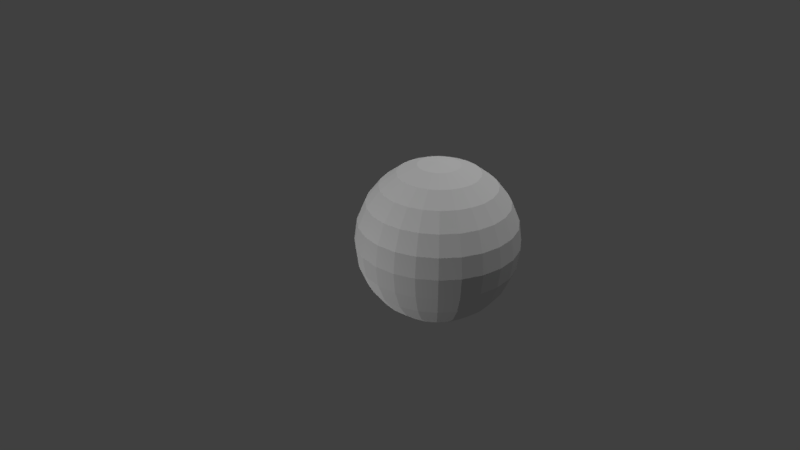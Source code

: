 # Source: cubeMixSun.blend  (saved by Blender 2.79.0; exported with 4.5.12 LTS)
import bpy
from mathutils import Matrix  # noqa: F401  (used for matrix-valued properties, if any)

bpy.ops.wm.read_factory_settings(use_empty=True)
scene = bpy.context.scene
scene.name = 'Scene'

# ---- collections
col_collection_1 = bpy.data.collections.new('Collection 1'); scene.collection.children.link(col_collection_1)

# ---- materials (node trees are filled in below, after node groups)
mat_material = bpy.data.materials.new('Material')
mat_material.alpha_threshold = 0.0
mat_material.use_transparent_shadow = False
mat_material.roughness = 0.5
mat_material.line_color = (0.0, 0.0, 0.0, 1.0)
mat_cubemap = bpy.data.materials.new('CubeMap')
mat_cubemap.alpha_threshold = 0.0
mat_cubemap.use_transparent_shadow = False
mat_cubemap.roughness = 0.5
mat_normalmap = bpy.data.materials.new('NormalMap')
mat_normalmap.alpha_threshold = 0.0
mat_normalmap.use_transparent_shadow = False
mat_normalmap.roughness = 0.5

# ---- material node trees

# ---- world
world_world = bpy.data.worlds.new('World'); scene.world = world_world
world_world.color = (0.05088, 0.05088, 0.05088)
world_world.use_sun_shadow = False
world_world.sun_shadow_jitter_overblur = 0.0
world_world.cycles.sampling_method = 'MANUAL'

# ---- cameras
cam_camera = bpy.data.cameras.new('Camera')
cam_camera.clip_end = 100.0
cam_camera.lens = 35.0
cam_camera.sensor_width = 32.0
cam_camera.sensor_height = 18.0
cam_camera.ortho_scale = 7.314
cam_camera.dof.focus_distance = 0.0
cam_camera.dof.aperture_fstop = 128.0

# ---- lights
light_point_001 = bpy.data.lights.new('Point.001', 'POINT')
light_point_001.transmission_factor = 0.0
light_point_001.energy = 100.0
light_point_001.shadow_buffer_clip_start = 0.5
light_point_001.shadow_soft_size = 0.1
light_point_001.shadow_maximum_resolution = 0.006
light_point_001.use_absolute_resolution = True
light_point = bpy.data.lights.new('Point', 'POINT')
light_point.transmission_factor = 0.0
light_point.energy = 100.0
light_point.shadow_buffer_clip_start = 0.5
light_point.shadow_soft_size = 0.1
light_point.shadow_maximum_resolution = 0.006
light_point.use_absolute_resolution = True
light_sun = bpy.data.lights.new('Sun', 'SUN')
light_sun.transmission_factor = 0.0
light_sun.angle = 0.1993
light_sun.energy = 1.0
light_sun.shadow_buffer_clip_start = 0.5
light_sun.shadow_soft_size = 0.1
light_sun.shadow_cascade_max_distance = 1000.0
light_lamp = bpy.data.lights.new('Lamp', 'POINT')
light_lamp.transmission_factor = 0.0
light_lamp.cutoff_distance = 30.0
light_lamp.energy = 100.0
light_lamp.shadow_buffer_clip_start = 1.001
light_lamp.shadow_soft_size = 0.1
light_lamp.shadow_maximum_resolution = 0.006
light_lamp.use_absolute_resolution = True

# ---- meshes
me_sphere = bpy.data.meshes.new('Sphere')
me_sphere.from_pydata([(0.0, 0.5, 0.866), (0.0, 0.866, 0.5), (0.0, 0.9659, -0.2588), (0.0, 0.866, -0.5), (0.0, 0.2588, -0.9659), (0.06699, 0.25, 0.9659), (0.1294, 0.483, 0.866), (0.183, 0.683, 0.7071), (0.2241, 0.8365, 0.5), (0.25, 0.933, 0.2588), (0.2588, 0.9659, 7.55e-08), (0.25, 0.933, -0.2588), (0.2241, 0.8365, -0.5), (0.183, 0.683, -0.7071), (0.1294, 0.483, -0.866), (0.06699, 0.25, -0.9659), (0.1294, 0.2241, 0.9659), (0.25, 0.433, 0.866), (0.3536, 0.6124, 0.7071), (0.433, 0.75, 0.5), (0.483, 0.8365, 0.2588), (0.5, 0.866, 7.55e-08), (0.483, 0.8365, -0.2588), (0.433, 0.75, -0.5), (0.3536, 0.6124, -0.7071), (0.25, 0.433, -0.866), (0.1294, 0.2241, -0.9659), (0.183, 0.183, 0.9659), (0.3536, 0.3536, 0.866), (0.5, 0.5, 0.7071), (0.6124, 0.6124, 0.5), (0.683, 0.683, 0.2588), (0.7071, 0.7071, 7.55e-08), (0.683, 0.683, -0.2588), (0.6124, 0.6124, -0.5), (0.5, 0.5, -0.7071), (0.3536, 0.3536, -0.866), (0.183, 0.183, -0.9659), (0.2241, 0.1294, 0.9659), (0.433, 0.25, 0.866), (0.6124, 0.3536, 0.7071), (0.75, 0.433, 0.5), (0.8365, 0.483, 0.2588), (0.866, 0.5, 7.55e-08), (0.8365, 0.483, -0.2588), (0.75, 0.433, -0.5), (0.6124, 0.3536, -0.7071), (0.433, 0.25, -0.866), (0.2241, 0.1294, -0.9659), (-3.761e-07, 2.886e-07, 1.0), (0.25, 0.06699, 0.9659), (0.483, 0.1294, 0.866), (0.683, 0.183, 0.7071), (0.8365, 0.2241, 0.5), (0.933, 0.25, 0.2588), (0.9659, 0.2588, 7.55e-08), (0.933, 0.25, -0.2588), (0.8365, 0.2241, -0.5), (0.683, 0.183, -0.7071), (0.483, 0.1294, -0.866), (0.25, 0.06699, -0.9659), (0.2588, 4.007e-07, 0.9659), (0.5, 3.262e-07, 0.866), (0.7071, 3.262e-07, 0.7071), (0.866, 3.411e-07, 0.5), (0.9659, 4.305e-07, 0.2588), (1.0, 3.262e-07, 7.55e-08), (0.9659, 4.156e-07, -0.2588), (0.866, 3.411e-07, -0.5), (0.7071, 4.007e-07, -0.7071), (0.5, 3.932e-07, -0.866), (0.2588, 3.932e-07, -0.9659), (0.25, -0.06699, 0.9659), (0.483, -0.1294, 0.866), (0.683, -0.183, 0.7071), (0.8365, -0.2241, 0.5), (0.933, -0.25, 0.2588), (0.9659, -0.2588, 7.55e-08), (0.933, -0.25, -0.2588), (0.8365, -0.2241, -0.5), (0.683, -0.183, -0.7071), (0.483, -0.1294, -0.866), (0.25, -0.06699, -0.9659), (0.2241, -0.1294, 0.9659), (0.433, -0.25, 0.866), (0.6124, -0.3536, 0.7071), (0.75, -0.433, 0.5), (0.8365, -0.483, 0.2588), (0.866, -0.5, 7.55e-08), (0.8365, -0.483, -0.2588), (0.75, -0.433, -0.5), (0.6124, -0.3536, -0.7071), (0.433, -0.25, -0.866), (0.2241, -0.1294, -0.9659), (0.183, -0.183, 0.9659), (0.3536, -0.3536, 0.866), (0.5, -0.5, 0.7071), (0.6124, -0.6124, 0.5), (0.683, -0.683, 0.2588), (0.7071, -0.7071, 7.55e-08), (0.683, -0.683, -0.2588), (0.6124, -0.6124, -0.5), (0.5, -0.5, -0.7071), (0.3536, -0.3536, -0.866), (0.183, -0.183, -0.9659), (0.1294, -0.2241, 0.9659), (0.25, -0.433, 0.866), (0.3536, -0.6124, 0.7071), (0.433, -0.75, 0.5), (0.483, -0.8365, 0.2588), (0.5, -0.866, 7.55e-08), (0.483, -0.8365, -0.2588), (0.433, -0.75, -0.5), (0.3536, -0.6124, -0.7071), (0.25, -0.433, -0.866), (0.1294, -0.2241, -0.9659), (0.06699, -0.25, 0.9659), (0.1294, -0.483, 0.866), (0.183, -0.683, 0.7071), (0.2241, -0.8365, 0.5), (0.25, -0.933, 0.2588), (0.2588, -0.9659, 7.55e-08), (0.25, -0.933, -0.2588), (0.2241, -0.8365, -0.5), (0.183, -0.683, -0.7071), (0.1294, -0.483, -0.866), (0.06699, -0.25, -0.9659), (1.097e-08, -0.2588, 0.9659), (-7.099e-08, -0.5, 0.866), (-1.455e-07, -0.7071, 0.7071), (-5.608e-08, -0.866, 0.5), (-5.608e-08, -0.9659, 0.2588), (-8.589e-08, -1.0, 7.55e-08), (-5.608e-08, -0.9659, -0.2588), (-5.608e-08, -0.866, -0.5), (-8.589e-08, -0.7071, -0.7071), (-3.373e-08, -0.5, -0.866), (-1.883e-08, -0.2588, -0.9659), (-0.06699, -0.25, 0.9659), (-0.1294, -0.483, 0.866), (-0.183, -0.683, 0.7071), (-0.2241, -0.8365, 0.5), (-0.25, -0.933, 0.2588), (-0.2588, -0.9659, 7.55e-08), (-0.25, -0.933, -0.2588), (-0.2241, -0.8365, -0.5), (-0.183, -0.683, -0.7071), (-0.1294, -0.483, -0.866), (-0.06699, -0.25, -0.9659), (-0.1294, -0.2241, 0.9659), (-0.25, -0.433, 0.866), (-0.3536, -0.6124, 0.7071), (-0.433, -0.75, 0.5), (-0.483, -0.8365, 0.2588), (-0.5, -0.866, 7.55e-08), (-0.483, -0.8365, -0.2588), (-0.433, -0.75, -0.5), (-0.3536, -0.6124, -0.7071), (-0.25, -0.433, -0.866), (-0.1294, -0.2241, -0.9659), (0.0, 3.894e-07, -1.0), (-0.183, -0.183, 0.9659), (-0.3536, -0.3536, 0.866), (-0.5, -0.5, 0.7071), (-0.6124, -0.6124, 0.5), (-0.683, -0.683, 0.2588), (-0.7071, -0.7071, 7.55e-08), (-0.683, -0.683, -0.2588), (-0.6124, -0.6124, -0.5), (-0.5, -0.5, -0.7071), (-0.3536, -0.3536, -0.866), (-0.183, -0.183, -0.9659), (-0.2241, -0.1294, 0.9659), (-0.433, -0.25, 0.866), (-0.6124, -0.3536, 0.7071), (-0.75, -0.433, 0.5), (-0.8365, -0.483, 0.2588), (-0.866, -0.5, 7.55e-08), (-0.8365, -0.483, -0.2588), (-0.75, -0.433, -0.5), (-0.6124, -0.3536, -0.7071), (-0.433, -0.25, -0.866), (-0.2241, -0.1294, -0.9659), (-0.25, -0.06699, 0.9659), (-0.483, -0.1294, 0.866), (-0.683, -0.183, 0.7071), (-0.8365, -0.2241, 0.5), (-0.933, -0.25, 0.2588), (-0.9659, -0.2588, 7.55e-08), (-0.933, -0.25, -0.2588), (-0.8365, -0.2241, -0.5), (-0.683, -0.183, -0.7071), (-0.483, -0.1294, -0.866), (-0.25, -0.06699, -0.9659), (-0.2588, 4.081e-07, 0.9659), (-0.5, 4.678e-07, 0.866), (-0.7071, 4.901e-07, 0.7071), (-0.866, 4.901e-07, 0.5), (-0.9659, 4.007e-07, 0.2588), (-1.0, 3.709e-07, 7.55e-08), (-0.9659, 3.709e-07, -0.2588), (-0.866, 4.901e-07, -0.5), (-0.7071, 4.603e-07, -0.7071), (-0.5, 3.634e-07, -0.866), (-0.2588, 4.156e-07, -0.9659), (-0.25, 0.06699, 0.9659), (-0.483, 0.1294, 0.866), (-0.683, 0.183, 0.7071), (-0.8365, 0.2241, 0.5), (-0.933, 0.25, 0.2588), (-0.9659, 0.2588, 7.55e-08), (-0.933, 0.25, -0.2588), (-0.8365, 0.2241, -0.5), (-0.683, 0.183, -0.7071), (-0.483, 0.1294, -0.866), (-0.25, 0.06699, -0.9659), (-0.2241, 0.1294, 0.9659), (-0.433, 0.25, 0.866), (-0.6124, 0.3536, 0.7071), (-0.75, 0.433, 0.5), (-0.8365, 0.483, 0.2588), (-0.866, 0.5, 7.55e-08), (-0.8365, 0.483, -0.2588), (-0.75, 0.433, -0.5), (-0.6124, 0.3536, -0.7071), (-0.433, 0.25, -0.866), (-0.2241, 0.1294, -0.9659), (-0.183, 0.183, 0.9659), (-0.3536, 0.3536, 0.866), (-0.5, 0.5, 0.7071), (-0.6124, 0.6124, 0.5), (-0.683, 0.683, 0.2588), (-0.7071, 0.7071, 7.55e-08), (-0.683, 0.683, -0.2588), (-0.6124, 0.6124, -0.5), (-0.5, 0.5, -0.7071), (-0.3536, 0.3536, -0.866), (-0.183, 0.183, -0.9659), (-0.1294, 0.2241, 0.9659), (-0.25, 0.433, 0.866), (-0.3536, 0.6124, 0.7071), (-0.433, 0.75, 0.5), (-0.483, 0.8365, 0.2588), (-0.5, 0.866, 7.55e-08), (-0.483, 0.8365, -0.2588), (-0.433, 0.75, -0.5), (-0.3536, 0.6124, -0.7071), (-0.25, 0.433, -0.866), (-0.1294, 0.2241, -0.9659), (-0.06699, 0.25, 0.9659), (-0.1294, 0.483, 0.866), (-0.183, 0.683, 0.7071), (-0.2241, 0.8365, 0.5), (-0.25, 0.933, 0.2588), (-0.2588, 0.9659, 7.55e-08), (-0.25, 0.933, -0.2588), (-0.2241, 0.8365, -0.5), (-0.183, 0.683, -0.7071), (-0.1294, 0.483, -0.866), (-0.06699, 0.25, -0.9659), (1.842e-08, 0.2588, 0.9659), (7.803e-08, 0.7071, 0.7071), (-5.608e-08, 0.9659, 0.2588), (-4.118e-08, 1.0, 7.55e-08), (7.803e-08, 0.7071, -0.7071), (-5.608e-08, 0.5, -0.866)], [], [(1, 261, 7, 8), (4, 265, 14, 15), (260, 49, 5), (3, 2, 11, 12), (262, 1, 8, 9), (160, 4, 15), (0, 260, 5, 6), (264, 3, 12, 13), (263, 262, 9, 10), (261, 0, 6, 7), (265, 264, 13, 14), (2, 263, 10, 11), (6, 5, 16, 17), (13, 12, 23, 24), (10, 9, 20, 21), (7, 6, 17, 18), (14, 13, 24, 25), (11, 10, 21, 22), (8, 7, 18, 19), (15, 14, 25, 26), (5, 49, 16), (12, 11, 22, 23), (9, 8, 19, 20), (160, 15, 26), (26, 25, 36, 37), (16, 49, 27), (23, 22, 33, 34), (20, 19, 30, 31), (160, 26, 37), (17, 16, 27, 28), (24, 23, 34, 35), (21, 20, 31, 32), (18, 17, 28, 29), (25, 24, 35, 36), (22, 21, 32, 33), (19, 18, 29, 30), (29, 28, 39, 40), (36, 35, 46, 47), (33, 32, 43, 44), (30, 29, 40, 41), (37, 36, 47, 48), (27, 49, 38), (34, 33, 44, 45), (31, 30, 41, 42), (160, 37, 48), (28, 27, 38, 39), (35, 34, 45, 46), (32, 31, 42, 43), (160, 48, 60), (39, 38, 50, 51), (46, 45, 57, 58), (43, 42, 54, 55), (40, 39, 51, 52), (47, 46, 58, 59), (44, 43, 55, 56), (41, 40, 52, 53), (48, 47, 59, 60), (38, 49, 50), (45, 44, 56, 57), (42, 41, 53, 54), (53, 52, 63, 64), (60, 59, 70, 71), (50, 49, 61), (57, 56, 67, 68), (54, 53, 64, 65), (160, 60, 71), (51, 50, 61, 62), (58, 57, 68, 69), (55, 54, 65, 66), (52, 51, 62, 63), (59, 58, 69, 70), (56, 55, 66, 67), (63, 62, 73, 74), (70, 69, 80, 81), (67, 66, 77, 78), (64, 63, 74, 75), (71, 70, 81, 82), (61, 49, 72), (68, 67, 78, 79), (65, 64, 75, 76), (160, 71, 82), (62, 61, 72, 73), (69, 68, 79, 80), (66, 65, 76, 77), (76, 75, 86, 87), (160, 82, 93), (73, 72, 83, 84), (80, 79, 90, 91), (77, 76, 87, 88), (74, 73, 84, 85), (81, 80, 91, 92), (78, 77, 88, 89), (75, 74, 85, 86), (82, 81, 92, 93), (72, 49, 83), (79, 78, 89, 90), (86, 85, 96, 97), (93, 92, 103, 104), (83, 49, 94), (90, 89, 100, 101), (87, 86, 97, 98), (160, 93, 104), (84, 83, 94, 95), (91, 90, 101, 102), (88, 87, 98, 99), (85, 84, 95, 96), (92, 91, 102, 103), (89, 88, 99, 100), (99, 98, 109, 110), (96, 95, 106, 107), (103, 102, 113, 114), (100, 99, 110, 111), (97, 96, 107, 108), (104, 103, 114, 115), (94, 49, 105), (101, 100, 111, 112), (98, 97, 108, 109), (160, 104, 115), (95, 94, 105, 106), (102, 101, 112, 113), (109, 108, 119, 120), (160, 115, 126), (106, 105, 116, 117), (113, 112, 123, 124), (110, 109, 120, 121), (107, 106, 117, 118), (114, 113, 124, 125), (111, 110, 121, 122), (108, 107, 118, 119), (115, 114, 125, 126), (105, 49, 116), (112, 111, 122, 123), (122, 121, 132, 133), (119, 118, 129, 130), (126, 125, 136, 137), (116, 49, 127), (123, 122, 133, 134), (120, 119, 130, 131), (160, 126, 137), (117, 116, 127, 128), (124, 123, 134, 135), (121, 120, 131, 132), (118, 117, 128, 129), (125, 124, 135, 136), (132, 131, 142, 143), (129, 128, 139, 140), (136, 135, 146, 147), (133, 132, 143, 144), (130, 129, 140, 141), (137, 136, 147, 148), (127, 49, 138), (134, 133, 144, 145), (131, 130, 141, 142), (160, 137, 148), (128, 127, 138, 139), (135, 134, 145, 146), (145, 144, 155, 156), (142, 141, 152, 153), (160, 148, 159), (139, 138, 149, 150), (146, 145, 156, 157), (143, 142, 153, 154), (140, 139, 150, 151), (147, 146, 157, 158), (144, 143, 154, 155), (141, 140, 151, 152), (148, 147, 158, 159), (138, 49, 149), (155, 154, 166, 167), (152, 151, 163, 164), (159, 158, 170, 171), (149, 49, 161), (156, 155, 167, 168), (153, 152, 164, 165), (160, 159, 171), (150, 149, 161, 162), (157, 156, 168, 169), (154, 153, 165, 166), (151, 150, 162, 163), (158, 157, 169, 170), (169, 168, 179, 180), (166, 165, 176, 177), (163, 162, 173, 174), (170, 169, 180, 181), (167, 166, 177, 178), (164, 163, 174, 175), (171, 170, 181, 182), (161, 49, 172), (168, 167, 178, 179), (165, 164, 175, 176), (160, 171, 182), (162, 161, 172, 173), (172, 49, 183), (179, 178, 189, 190), (176, 175, 186, 187), (160, 182, 193), (173, 172, 183, 184), (180, 179, 190, 191), (177, 176, 187, 188), (174, 173, 184, 185), (181, 180, 191, 192), (178, 177, 188, 189), (175, 174, 185, 186), (182, 181, 192, 193), (192, 191, 202, 203), (189, 188, 199, 200), (186, 185, 196, 197), (193, 192, 203, 204), (183, 49, 194), (190, 189, 200, 201), (187, 186, 197, 198), (160, 193, 204), (184, 183, 194, 195), (191, 190, 201, 202), (188, 187, 198, 199), (185, 184, 195, 196), (195, 194, 205, 206), (202, 201, 212, 213), (199, 198, 209, 210), (196, 195, 206, 207), (203, 202, 213, 214), (200, 199, 210, 211), (197, 196, 207, 208), (204, 203, 214, 215), (194, 49, 205), (201, 200, 211, 212), (198, 197, 208, 209), (160, 204, 215), (215, 214, 225, 226), (205, 49, 216), (212, 211, 222, 223), (209, 208, 219, 220), (160, 215, 226), (206, 205, 216, 217), (213, 212, 223, 224), (210, 209, 220, 221), (207, 206, 217, 218), (214, 213, 224, 225), (211, 210, 221, 222), (208, 207, 218, 219), (218, 217, 228, 229), (225, 224, 235, 236), (222, 221, 232, 233), (219, 218, 229, 230), (226, 225, 236, 237), (216, 49, 227), (223, 222, 233, 234), (220, 219, 230, 231), (160, 226, 237), (217, 216, 227, 228), (224, 223, 234, 235), (221, 220, 231, 232), (160, 237, 248), (228, 227, 238, 239), (235, 234, 245, 246), (232, 231, 242, 243), (229, 228, 239, 240), (236, 235, 246, 247), (233, 232, 243, 244), (230, 229, 240, 241), (237, 236, 247, 248), (227, 49, 238), (234, 233, 244, 245), (231, 230, 241, 242), (241, 240, 251, 252), (248, 247, 258, 259), (238, 49, 249), (245, 244, 255, 256), (242, 241, 252, 253), (160, 248, 259), (239, 238, 249, 250), (246, 245, 256, 257), (243, 242, 253, 254), (240, 239, 250, 251), (247, 246, 257, 258), (244, 243, 254, 255), (251, 250, 0, 261), (258, 257, 264, 265), (255, 254, 263, 2), (252, 251, 261, 1), (259, 258, 265, 4), (249, 49, 260), (256, 255, 2, 3), (253, 252, 1, 262), (160, 259, 4), (250, 249, 260, 0), (257, 256, 3, 264), (254, 253, 262, 263)])
me_sphere.materials.append(mat_material)
me_sphere.materials.append(mat_cubemap)
me_sphere.materials.append(mat_normalmap)
me_sphere.use_remesh_preserve_volume = False
me_sphere.use_remesh_preserve_attributes = False
me_sphere.use_mirror_vertex_groups = False
me_sphere.update()

# ---- objects
ob_sphere = bpy.data.objects.new('Sphere', me_sphere)
ob_point_001 = bpy.data.objects.new('Point.001', light_point_001)
ob_point = bpy.data.objects.new('Point', light_point)
ob_sun = bpy.data.objects.new('Sun', light_sun)
ob_lamp = bpy.data.objects.new('Lamp', light_lamp)
ob_camera = bpy.data.objects.new('Camera', cam_camera)

# ---- transforms, parenting, visibility, modifiers, constraints
ob_sphere.location = (1.0, 0.2229, 0.513)
ob_sphere.lineart.crease_threshold = 0.0
ob_point_001.location = (0.0, -4.02, 0.0)
ob_point_001.lineart.crease_threshold = 0.0
ob_point.location = (-1.916, 0.0, -2.729)
ob_point.lineart.crease_threshold = 0.0
ob_sun.location = (0.0, 0.0, 0.0)
ob_sun.lineart.crease_threshold = 0.0
ob_lamp.location = (4.076, 3.876, 5.904)
ob_lamp.rotation_euler = (0.6503, 0.05522, 1.866)
ob_lamp.lock_rotations_4d = False
ob_lamp.empty_display_type = 'ARROWS'
ob_lamp.color = (0.0, 0.0, 0.0, 0.0)
ob_lamp.lineart.crease_threshold = 0.0
ob_camera.location = (7.481, -6.508, 5.344)
ob_camera.rotation_euler = (1.109, 0.0, 0.8149)
ob_camera.lock_rotations_4d = False
ob_camera.empty_display_type = 'ARROWS'
ob_camera.color = (0.0, 0.0, 0.0, 0.0)
ob_camera.display_type = 'WIRE'
ob_camera.lineart.crease_threshold = 0.0

# ---- collection membership
col_collection_1.objects.link(ob_sphere)
col_collection_1.objects.link(ob_point_001)
col_collection_1.objects.link(ob_point)
col_collection_1.objects.link(ob_sun)
col_collection_1.objects.link(ob_lamp)
col_collection_1.objects.link(ob_camera)

# ---- scene / render settings (as saved in the file)
scene.camera = ob_camera
scene.frame_start = 1; scene.frame_end = 250; scene.frame_set(1)
scene.render.engine = 'BLENDER_EEVEE_NEXT'
scene.render.resolution_percentage = 50
scene.render.dither_intensity = 0.0
scene.cycles.use_denoising = False
scene.cycles.samples = 128
scene.cycles.sampling_pattern = 'TABULATED_SOBOL'
scene.cycles.use_adaptive_sampling = False
scene.cycles.use_light_tree = False
scene.cycles.blur_glossy = 0.0
scene.cycles.sample_clamp_indirect = 0.0
scene.view_settings.view_transform = 'Standard'
bpy.context.view_layer.update()
